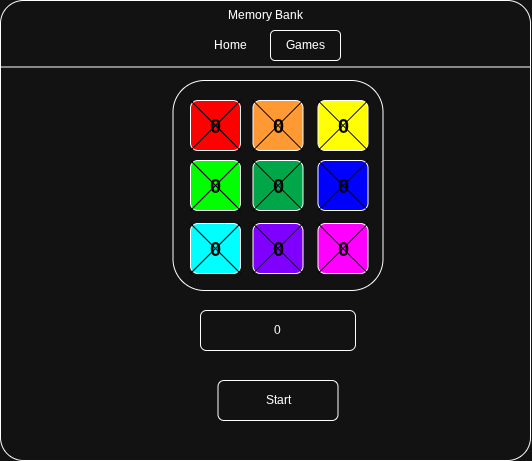

The diagram above was exported from draw.io. Its source (the exported page's mxGraphModel, read from the mxfile embedded in the PNG):
<mxGraphModel dx="1042" dy="562" grid="1" gridSize="10" guides="1" tooltips="1" connect="1" arrows="1" fold="1" page="1" pageScale="1" pageWidth="850" pageHeight="1100" math="0" shadow="0">
  <root>
    <mxCell id="0" />
    <mxCell id="1" parent="0" />
    <mxCell id="RKL5U7TSnNAi4UcIRvWj-13" value="" style="rounded=1;whiteSpace=wrap;html=1;arcSize=5;" parent="1" vertex="1">
      <mxGeometry x="80" y="490" width="530" height="460" as="geometry" />
    </mxCell>
    <mxCell id="RKL5U7TSnNAi4UcIRvWj-14" value="Memory Bank" style="text;html=1;whiteSpace=wrap;strokeColor=none;fillColor=none;align=center;verticalAlign=middle;rounded=0;" parent="1" vertex="1">
      <mxGeometry x="292.5" y="490" width="105" height="30" as="geometry" />
    </mxCell>
    <mxCell id="RKL5U7TSnNAi4UcIRvWj-15" value="Games" style="rounded=1;whiteSpace=wrap;html=1;" parent="1" vertex="1">
      <mxGeometry x="350" y="520" width="70" height="30" as="geometry" />
    </mxCell>
    <mxCell id="RKL5U7TSnNAi4UcIRvWj-16" value="Home" style="text;html=1;whiteSpace=wrap;strokeColor=none;fillColor=none;align=center;verticalAlign=middle;rounded=0;" parent="1" vertex="1">
      <mxGeometry x="280" y="520" width="60" height="30" as="geometry" />
    </mxCell>
    <mxCell id="RKL5U7TSnNAi4UcIRvWj-17" value="" style="endArrow=none;html=1;rounded=0;exitX=0;exitY=0.25;exitDx=0;exitDy=0;entryX=1;entryY=0.25;entryDx=0;entryDy=0;" parent="1" edge="1">
      <mxGeometry width="50" height="50" relative="1" as="geometry">
        <mxPoint x="80" y="556.5" as="sourcePoint" />
        <mxPoint x="610" y="556.5" as="targetPoint" />
      </mxGeometry>
    </mxCell>
    <mxCell id="RKL5U7TSnNAi4UcIRvWj-18" value="" style="rounded=1;whiteSpace=wrap;html=1;" parent="1" vertex="1">
      <mxGeometry x="252.5" y="570" width="210" height="210" as="geometry" />
    </mxCell>
    <mxCell id="RKL5U7TSnNAi4UcIRvWj-19" value="0" style="rounded=1;whiteSpace=wrap;html=1;fillColor=light-dark(#FFFFFF,#FF0000);fontColor=light-dark(#000000,#000000);fontStyle=1;fontSize=20;" parent="1" vertex="1">
      <mxGeometry x="270" y="590" width="50" height="50" as="geometry" />
    </mxCell>
    <mxCell id="RKL5U7TSnNAi4UcIRvWj-20" value="0" style="rounded=1;whiteSpace=wrap;html=1;fillColor=light-dark(#FFFFFF,#FF9933);fontColor=light-dark(#000000,#000000);fontStyle=1;fontSize=20;" parent="1" vertex="1">
      <mxGeometry x="332.5" y="590" width="50" height="50" as="geometry" />
    </mxCell>
    <mxCell id="RKL5U7TSnNAi4UcIRvWj-23" value="Start" style="rounded=1;whiteSpace=wrap;html=1;" parent="1" vertex="1">
      <mxGeometry x="297.5" y="870" width="120" height="40" as="geometry" />
    </mxCell>
    <mxCell id="RKL5U7TSnNAi4UcIRvWj-24" value="0" style="rounded=1;whiteSpace=wrap;html=1;" parent="1" vertex="1">
      <mxGeometry x="280" y="800" width="155" height="40" as="geometry" />
    </mxCell>
    <mxCell id="RKL5U7TSnNAi4UcIRvWj-38" value="0" style="rounded=1;whiteSpace=wrap;html=1;fillColor=light-dark(#FFFFFF,#FFFF00);fontColor=light-dark(#000000,#000000);fontStyle=1;fontSize=20;" parent="1" vertex="1">
      <mxGeometry x="397.5" y="590" width="50" height="50" as="geometry" />
    </mxCell>
    <mxCell id="RKL5U7TSnNAi4UcIRvWj-39" value="0" style="rounded=1;whiteSpace=wrap;html=1;fillColor=light-dark(#FFFFFF,#00FF00);fontColor=light-dark(#000000,#000000);fontStyle=1;fontSize=20;" parent="1" vertex="1">
      <mxGeometry x="270" y="650" width="50" height="50" as="geometry" />
    </mxCell>
    <mxCell id="RKL5U7TSnNAi4UcIRvWj-40" value="0" style="rounded=1;whiteSpace=wrap;html=1;fillColor=light-dark(#FFFFFF,#00A648);fontColor=light-dark(#000000,#000000);fontStyle=1;fontSize=20;" parent="1" vertex="1">
      <mxGeometry x="332.5" y="650" width="50" height="50" as="geometry" />
    </mxCell>
    <mxCell id="RKL5U7TSnNAi4UcIRvWj-41" value="0" style="rounded=1;whiteSpace=wrap;html=1;fillColor=light-dark(#FFFFFF,#0000FF);fontColor=light-dark(#000000,#000000);fontStyle=1;fontSize=20;" parent="1" vertex="1">
      <mxGeometry x="397.5" y="650" width="50" height="50" as="geometry" />
    </mxCell>
    <mxCell id="RKL5U7TSnNAi4UcIRvWj-42" value="0" style="rounded=1;whiteSpace=wrap;html=1;fillColor=light-dark(#FFFFFF,#00FFFF);fontColor=light-dark(#000000,#000000);fontStyle=1;fontSize=20;" parent="1" vertex="1">
      <mxGeometry x="270" y="713" width="50" height="50" as="geometry" />
    </mxCell>
    <mxCell id="RKL5U7TSnNAi4UcIRvWj-43" value="0" style="rounded=1;whiteSpace=wrap;html=1;fillColor=light-dark(#FFFFFF,#7F00FF);fontColor=light-dark(#000000,#000000);fontStyle=1;fontSize=20;" parent="1" vertex="1">
      <mxGeometry x="332.5" y="713" width="50" height="50" as="geometry" />
    </mxCell>
    <mxCell id="RKL5U7TSnNAi4UcIRvWj-44" value="0" style="rounded=1;whiteSpace=wrap;html=1;fillColor=light-dark(#FFFFFF,#FF00FF);fontColor=light-dark(#000000,#000000);fontStyle=1;fontSize=20;" parent="1" vertex="1">
      <mxGeometry x="397.5" y="713" width="50" height="50" as="geometry" />
    </mxCell>
    <mxCell id="DJJUDPnh9eXcU_p2vneU-1" style="rounded=0;orthogonalLoop=1;jettySize=auto;html=1;exitX=0;exitY=0;exitDx=0;exitDy=0;entryX=1;entryY=1;entryDx=0;entryDy=0;endArrow=none;endFill=0;strokeColor=light-dark(#000000,#000000);" parent="1" source="RKL5U7TSnNAi4UcIRvWj-19" target="RKL5U7TSnNAi4UcIRvWj-19" edge="1">
      <mxGeometry relative="1" as="geometry" />
    </mxCell>
    <mxCell id="DJJUDPnh9eXcU_p2vneU-2" style="rounded=0;orthogonalLoop=1;jettySize=auto;html=1;exitX=0;exitY=1;exitDx=0;exitDy=0;entryX=1;entryY=0;entryDx=0;entryDy=0;endArrow=none;endFill=0;strokeColor=light-dark(#000000,#000000);" parent="1" source="RKL5U7TSnNAi4UcIRvWj-19" target="RKL5U7TSnNAi4UcIRvWj-19" edge="1">
      <mxGeometry relative="1" as="geometry" />
    </mxCell>
    <mxCell id="DJJUDPnh9eXcU_p2vneU-7" style="rounded=0;orthogonalLoop=1;jettySize=auto;html=1;exitX=0;exitY=1;exitDx=0;exitDy=0;entryX=1;entryY=0;entryDx=0;entryDy=0;endArrow=none;endFill=0;strokeColor=light-dark(#000000,#000000);" parent="1" source="RKL5U7TSnNAi4UcIRvWj-20" target="RKL5U7TSnNAi4UcIRvWj-20" edge="1">
      <mxGeometry relative="1" as="geometry" />
    </mxCell>
    <mxCell id="DJJUDPnh9eXcU_p2vneU-8" style="rounded=0;orthogonalLoop=1;jettySize=auto;html=1;exitX=0;exitY=0;exitDx=0;exitDy=0;entryX=1;entryY=1;entryDx=0;entryDy=0;endArrow=none;endFill=0;strokeColor=light-dark(#000000,#000000);" parent="1" source="RKL5U7TSnNAi4UcIRvWj-20" target="RKL5U7TSnNAi4UcIRvWj-20" edge="1">
      <mxGeometry relative="1" as="geometry" />
    </mxCell>
    <mxCell id="DJJUDPnh9eXcU_p2vneU-9" style="rounded=0;orthogonalLoop=1;jettySize=auto;html=1;exitX=0;exitY=0;exitDx=0;exitDy=0;entryX=1;entryY=1;entryDx=0;entryDy=0;endArrow=none;endFill=0;strokeColor=light-dark(#000000,#000000);" parent="1" source="RKL5U7TSnNAi4UcIRvWj-38" target="RKL5U7TSnNAi4UcIRvWj-38" edge="1">
      <mxGeometry relative="1" as="geometry" />
    </mxCell>
    <mxCell id="DJJUDPnh9eXcU_p2vneU-10" style="rounded=0;orthogonalLoop=1;jettySize=auto;html=1;exitX=0;exitY=1;exitDx=0;exitDy=0;entryX=1;entryY=0;entryDx=0;entryDy=0;endArrow=none;endFill=0;strokeColor=light-dark(#000000,#000000);" parent="1" source="RKL5U7TSnNAi4UcIRvWj-38" target="RKL5U7TSnNAi4UcIRvWj-38" edge="1">
      <mxGeometry relative="1" as="geometry" />
    </mxCell>
    <mxCell id="DJJUDPnh9eXcU_p2vneU-11" style="rounded=0;orthogonalLoop=1;jettySize=auto;html=1;exitX=0;exitY=0;exitDx=0;exitDy=0;entryX=1;entryY=1;entryDx=0;entryDy=0;endArrow=none;endFill=0;strokeColor=light-dark(#000000,#000000);" parent="1" source="RKL5U7TSnNAi4UcIRvWj-39" target="RKL5U7TSnNAi4UcIRvWj-39" edge="1">
      <mxGeometry relative="1" as="geometry" />
    </mxCell>
    <mxCell id="DJJUDPnh9eXcU_p2vneU-12" style="rounded=0;orthogonalLoop=1;jettySize=auto;html=1;exitX=0;exitY=1;exitDx=0;exitDy=0;entryX=1;entryY=0;entryDx=0;entryDy=0;endArrow=none;endFill=0;strokeColor=light-dark(#000000,#000000);" parent="1" source="RKL5U7TSnNAi4UcIRvWj-39" target="RKL5U7TSnNAi4UcIRvWj-39" edge="1">
      <mxGeometry relative="1" as="geometry" />
    </mxCell>
    <mxCell id="DJJUDPnh9eXcU_p2vneU-13" style="rounded=0;orthogonalLoop=1;jettySize=auto;html=1;exitX=0;exitY=0;exitDx=0;exitDy=0;entryX=1;entryY=1;entryDx=0;entryDy=0;strokeColor=light-dark(#000000,#000000);endArrow=none;endFill=0;" parent="1" source="RKL5U7TSnNAi4UcIRvWj-40" target="RKL5U7TSnNAi4UcIRvWj-40" edge="1">
      <mxGeometry relative="1" as="geometry" />
    </mxCell>
    <mxCell id="DJJUDPnh9eXcU_p2vneU-14" style="rounded=0;orthogonalLoop=1;jettySize=auto;html=1;exitX=0;exitY=1;exitDx=0;exitDy=0;entryX=1;entryY=0;entryDx=0;entryDy=0;strokeColor=light-dark(#000000,#000000);endArrow=none;endFill=0;" parent="1" source="RKL5U7TSnNAi4UcIRvWj-40" target="RKL5U7TSnNAi4UcIRvWj-40" edge="1">
      <mxGeometry relative="1" as="geometry" />
    </mxCell>
    <mxCell id="DJJUDPnh9eXcU_p2vneU-15" style="rounded=0;orthogonalLoop=1;jettySize=auto;html=1;exitX=0;exitY=0;exitDx=0;exitDy=0;entryX=1;entryY=1;entryDx=0;entryDy=0;strokeColor=light-dark(#000000,#000000);endArrow=none;endFill=0;" parent="1" source="RKL5U7TSnNAi4UcIRvWj-41" target="RKL5U7TSnNAi4UcIRvWj-41" edge="1">
      <mxGeometry relative="1" as="geometry" />
    </mxCell>
    <mxCell id="DJJUDPnh9eXcU_p2vneU-16" style="rounded=0;orthogonalLoop=1;jettySize=auto;html=1;exitX=0;exitY=1;exitDx=0;exitDy=0;entryX=1;entryY=0;entryDx=0;entryDy=0;strokeColor=light-dark(#000000,#000000);endArrow=none;endFill=0;" parent="1" source="RKL5U7TSnNAi4UcIRvWj-41" target="RKL5U7TSnNAi4UcIRvWj-41" edge="1">
      <mxGeometry relative="1" as="geometry" />
    </mxCell>
    <mxCell id="DJJUDPnh9eXcU_p2vneU-17" style="rounded=0;orthogonalLoop=1;jettySize=auto;html=1;exitX=0;exitY=0;exitDx=0;exitDy=0;entryX=1;entryY=1;entryDx=0;entryDy=0;strokeColor=light-dark(#000000,#000000);endArrow=none;endFill=0;" parent="1" source="RKL5U7TSnNAi4UcIRvWj-42" target="RKL5U7TSnNAi4UcIRvWj-42" edge="1">
      <mxGeometry relative="1" as="geometry" />
    </mxCell>
    <mxCell id="DJJUDPnh9eXcU_p2vneU-18" style="rounded=0;orthogonalLoop=1;jettySize=auto;html=1;exitX=0;exitY=1;exitDx=0;exitDy=0;entryX=1;entryY=0;entryDx=0;entryDy=0;strokeColor=light-dark(#000000,#000000);endArrow=none;endFill=0;" parent="1" source="RKL5U7TSnNAi4UcIRvWj-42" target="RKL5U7TSnNAi4UcIRvWj-42" edge="1">
      <mxGeometry relative="1" as="geometry" />
    </mxCell>
    <mxCell id="DJJUDPnh9eXcU_p2vneU-19" style="rounded=0;orthogonalLoop=1;jettySize=auto;html=1;exitX=0;exitY=0;exitDx=0;exitDy=0;entryX=1;entryY=1;entryDx=0;entryDy=0;strokeColor=light-dark(#000000,#000000);endArrow=none;endFill=0;" parent="1" source="RKL5U7TSnNAi4UcIRvWj-43" target="RKL5U7TSnNAi4UcIRvWj-43" edge="1">
      <mxGeometry relative="1" as="geometry" />
    </mxCell>
    <mxCell id="DJJUDPnh9eXcU_p2vneU-20" style="rounded=0;orthogonalLoop=1;jettySize=auto;html=1;exitX=0;exitY=1;exitDx=0;exitDy=0;entryX=1;entryY=0;entryDx=0;entryDy=0;strokeColor=light-dark(#000000,#000000);endArrow=none;endFill=0;" parent="1" source="RKL5U7TSnNAi4UcIRvWj-43" target="RKL5U7TSnNAi4UcIRvWj-43" edge="1">
      <mxGeometry relative="1" as="geometry" />
    </mxCell>
    <mxCell id="DJJUDPnh9eXcU_p2vneU-21" style="rounded=0;orthogonalLoop=1;jettySize=auto;html=1;exitX=0;exitY=0;exitDx=0;exitDy=0;entryX=1;entryY=1;entryDx=0;entryDy=0;strokeColor=light-dark(#000000,#000000);endArrow=none;endFill=0;" parent="1" source="RKL5U7TSnNAi4UcIRvWj-44" target="RKL5U7TSnNAi4UcIRvWj-44" edge="1">
      <mxGeometry relative="1" as="geometry" />
    </mxCell>
    <mxCell id="DJJUDPnh9eXcU_p2vneU-22" style="rounded=0;orthogonalLoop=1;jettySize=auto;html=1;exitX=0;exitY=1;exitDx=0;exitDy=0;entryX=1;entryY=0;entryDx=0;entryDy=0;strokeColor=light-dark(#000000,#000000);endArrow=none;endFill=0;" parent="1" source="RKL5U7TSnNAi4UcIRvWj-44" target="RKL5U7TSnNAi4UcIRvWj-44" edge="1">
      <mxGeometry relative="1" as="geometry" />
    </mxCell>
  </root>
</mxGraphModel>